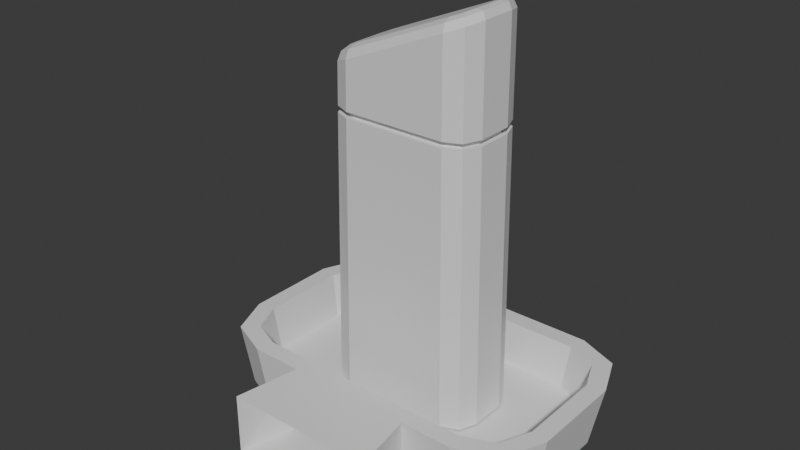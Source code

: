# Source: soapcup.blend  (saved by Blender 5.1.30; exported with 4.5.12 LTS)
import bpy
from mathutils import Matrix  # noqa: F401  (used for matrix-valued properties, if any)

bpy.ops.wm.read_factory_settings(use_empty=True)
scene = bpy.context.scene
scene.name = 'Scene'

# ---- collections
col_collection = bpy.data.collections.new('Collection'); scene.collection.children.link(col_collection)

# ---- materials (node trees are filled in below, after node groups)
mat_cup = bpy.data.materials.new('Cup')
mat_cup.alpha_threshold = 0.0
mat_cup.use_backface_culling_lightprobe_volume = False
mat_cup.roughness = 0.5
mat_cup.line_color = (0.0, 0.0, 0.0, 1.0)
mat_shampoo = bpy.data.materials.new('Shampoo')

# ---- material node trees
mat_cup.use_nodes = True; mat_cup.node_tree.nodes.clear()
_N = mat_cup.node_tree.nodes; _L = mat_cup.node_tree.links
n0 = _N.new('ShaderNodeOutputMaterial'); n0.name = 'Material Output'; n0.location = (200, 100)
n1 = _N.new('ShaderNodeBsdfPrincipled'); n1.name = 'Principled BSDF'; n1.location = (-200, 100)
_L.new(n1.outputs[0], n0.inputs[0])
n0.is_active_output = True
mat_shampoo.use_nodes = True; mat_shampoo.node_tree.nodes.clear()
_N = mat_shampoo.node_tree.nodes; _L = mat_shampoo.node_tree.links
n0 = _N.new('ShaderNodeBsdfPrincipled'); n0.name = 'Principled BSDF'; n0.location = (-200, 100)
n1 = _N.new('ShaderNodeOutputMaterial'); n1.name = 'Material Output'; n1.location = (200, 100)
_L.new(n0.outputs[0], n1.inputs[0])
n1.is_active_output = True

# ---- world
world_world = bpy.data.worlds.new('World'); scene.world = world_world
world_world.use_nodes = True; world_world.node_tree.nodes.clear()
_N = world_world.node_tree.nodes; _L = world_world.node_tree.links
n0 = _N.new('ShaderNodeOutputWorld'); n0.name = 'World Output'; n0.location = (200, 100)
n1 = _N.new('ShaderNodeBackground'); n1.name = 'Background'; n1.location = (-200, 100)
n1.inputs[0].default_value = (0.05088, 0.05088, 0.05088, 1.0)
_L.new(n1.outputs[0], n0.inputs[0])
n0.is_active_output = True
world_world.color = (0.05088, 0.05088, 0.05088)
world_world.sun_shadow_jitter_overblur = 0.0

# ---- meshes
me_cube_002 = bpy.data.meshes.new('Cube.002')
me_cube_002.from_pydata([(-0.03502, -0.08044, 0.01452), (0.03502, -0.08044, 0.01452), (0.02788, -0.04723, -0.01452), (-0.02788, -0.04723, -0.01452), (-0.02981, -0.04161, 0.01452), (0.02981, -0.04161, 0.01452), (-0.03502, -0.08044, -0.01452), (0.03502, -0.08044, -0.01452), (-0.05096, -0.04723, -0.01452), (-0.07669, -0.0215, -0.01452), (-0.06915, -0.03969, -0.01452), (-0.0736, -0.02083, 0.01452), (-0.05282, -0.04161, 0.01452), (-0.06751, -0.03552, 0.01452), (-0.07669, 0.02058, -0.01452), (-0.05096, 0.0463, -0.01452), (-0.06915, 0.03877, -0.01452), (-0.05282, 0.04161, 0.01452), (-0.0736, 0.02083, 0.01452), (-0.06751, 0.03552, 0.01452), (0.07669, -0.0215, -0.01452), (0.05096, -0.04723, -0.01452), (0.06915, -0.03969, -0.01452), (0.05282, -0.04161, 0.01452), (0.0736, -0.02083, 0.01452), (0.06751, -0.03552, 0.01452), (0.05096, 0.0463, -0.01452), (0.07669, 0.02058, -0.01452), (0.06915, 0.03877, -0.01452), (0.0736, 0.02083, 0.01452), (0.05282, 0.04161, 0.01452), (0.06751, 0.03552, 0.01452), (0.02981, -0.05, 0.01452), (-0.02981, -0.05, 0.01452), (-0.05449, -0.05, 0.01452), (-0.07394, -0.04194, 0.01452), (-0.08199, -0.02249, 0.01452), (-0.07394, 0.04194, 0.01452), (-0.05449, 0.05, 0.01452), (-0.08199, 0.02249, 0.01452), (0.07394, 0.04194, 0.01452), (0.08199, 0.02249, 0.01452), (0.05449, 0.05, 0.01452), (0.07394, -0.04194, 0.01452), (0.05449, -0.05, 0.01452), (0.08199, -0.02249, 0.01452), (0.02849, -0.04003, -0.007169), (-0.02849, -0.04003, -0.007169), (-0.05048, -0.04003, -0.007169), (-0.06452, -0.03421, -0.007169), (-0.07034, -0.02017, -0.007169), (-0.06452, 0.03368, -0.007169), (-0.05048, 0.0395, -0.007169), (-0.07034, 0.01964, -0.007169), (0.06452, 0.03368, -0.007169), (0.07034, 0.01964, -0.007169), (0.05048, 0.0395, -0.007169), (0.06452, -0.03421, -0.007169), (0.05048, -0.04003, -0.007169), (0.07034, -0.02017, -0.007169)], [], [(2, 32, 1, 7), (32, 33, 0, 1), (33, 3, 6, 0), (3, 2, 7, 6), (8, 34, 35, 10), (10, 35, 36, 9), (38, 15, 16, 37), (37, 16, 14, 39), (41, 27, 28, 40), (40, 28, 26, 42), (44, 21, 22, 43), (43, 22, 20, 45), (14, 16, 15, 26, 28, 27, 20, 22, 21, 2, 3, 8, 10, 9), (9, 36, 39, 14), (3, 33, 34, 8), (31, 30, 56, 54), (15, 38, 42, 26), (27, 41, 45, 20), (21, 44, 32, 2), (5, 4, 33, 32), (12, 13, 35, 34), (13, 11, 36, 35), (19, 17, 38, 37), (18, 19, 37, 39), (31, 29, 41, 40), (30, 31, 40, 42), (25, 23, 44, 43), (24, 25, 43, 45), (11, 18, 39, 36), (4, 12, 34, 33), (29, 24, 45, 41), (17, 30, 42, 38), (23, 5, 32, 44), (55, 54, 56, 52, 51, 53, 50, 49, 48, 47, 46, 58, 57, 59), (23, 25, 57, 58), (4, 5, 46, 47), (25, 24, 59, 57), (13, 12, 48, 49), (18, 11, 50, 53), (11, 13, 49, 50), (12, 4, 47, 48), (17, 19, 51, 52), (24, 29, 55, 59), (19, 18, 53, 51), (30, 17, 52, 56), (29, 31, 54, 55), (5, 23, 58, 46)])
_uv = me_cube_002.uv_layers.new(name='UVMap')
_uv.uv.foreach_set('vector', [0.9718, 0.5126, 0.9462, 0.6032, 0.8482, 0.5865, 0.8639, 0.4943, 0.9462, 0.6032, 0.9462, 0.7952, 0.8482, 0.8119, 0.8482, 0.5865, 0.9462, 0.7952, 0.9718, 0.8858, 0.8639, 0.9041, 0.8482, 0.8119, 0.6987, 0.1573, 0.6987, 0.3368, 0.5918, 0.3598, 0.5918, 0.1343, 0.5082, 0.0772, 0.4316, 0.1652, 0.3794, 0.124, 0.4271, 0.02995, 0.4271, 0.02995, 0.3794, 0.124, 0.3224, 0.1019, 0.3365, 0.0001691, 0.1054, 0.1849, 0.005446, 0.1622, 0.06438, 0.06875, 0.139, 0.1348, 0.139, 0.1348, 0.06438, 0.06875, 0.1558, 0.006132, 0.186, 0.09016, 0.1821, 0.6778, 0.1493, 0.7629, 0.05745, 0.6968, 0.1346, 0.6314, 0.1346, 0.6314, 0.05745, 0.6968, 0.0001691, 0.6, 0.1012, 0.5804, 0.4308, 0.6077, 0.5079, 0.696, 0.4261, 0.7438, 0.379, 0.6491, 0.379, 0.6491, 0.4261, 0.7438, 0.3337, 0.7733, 0.3219, 0.6703, 0.917, 0.0001691, 0.9756, 0.02443, 0.9998, 0.08299, 0.9998, 0.4111, 0.9756, 0.4697, 0.917, 0.494, 0.7815, 0.494, 0.723, 0.4697, 0.6987, 0.4111, 0.6987, 0.3368, 0.6987, 0.1573, 0.6987, 0.08299, 0.723, 0.02443, 0.7815, 0.0001691, 0.3365, 0.0001691, 0.3224, 0.1019, 0.186, 0.09016, 0.1558, 0.006132, 0.5914, 0.1452, 0.4985, 0.2448, 0.4316, 0.1652, 0.5082, 0.0772, 0.1512, 0.6119, 0.1199, 0.565, 0.17, 0.5344, 0.1875, 0.5668, 0.005446, 0.1622, 0.1054, 0.1849, 0.1012, 0.5804, 0.0001691, 0.6, 0.1493, 0.7629, 0.1821, 0.6778, 0.3219, 0.6703, 0.3337, 0.7733, 0.5079, 0.696, 0.4308, 0.6077, 0.4972, 0.5271, 0.5914, 0.627, 0.46, 0.5088, 0.4618, 0.2628, 0.4985, 0.2448, 0.4972, 0.5271, 0.4135, 0.1857, 0.3695, 0.1476, 0.3794, 0.124, 0.4316, 0.1652, 0.3695, 0.1476, 0.3205, 0.1281, 0.3224, 0.1019, 0.3794, 0.124, 0.1551, 0.1542, 0.1245, 0.2, 0.1054, 0.1849, 0.139, 0.1348, 0.1984, 0.1239, 0.1551, 0.1542, 0.139, 0.1348, 0.186, 0.09016, 0.1512, 0.6119, 0.1954, 0.6439, 0.1821, 0.6778, 0.1346, 0.6314, 0.1199, 0.565, 0.1512, 0.6119, 0.1346, 0.6314, 0.1012, 0.5804, 0.3697, 0.6255, 0.4126, 0.5872, 0.4308, 0.6077, 0.379, 0.6491, 0.321, 0.6445, 0.3697, 0.6255, 0.379, 0.6491, 0.3219, 0.6703, 0.3205, 0.1281, 0.1984, 0.1239, 0.186, 0.09016, 0.3224, 0.1019, 0.4618, 0.2628, 0.4135, 0.1857, 0.4316, 0.1652, 0.4985, 0.2448, 0.1954, 0.6439, 0.321, 0.6445, 0.3219, 0.6703, 0.1821, 0.6778, 0.1245, 0.2, 0.1199, 0.565, 0.1012, 0.5804, 0.1054, 0.1849, 0.4126, 0.5872, 0.46, 0.5088, 0.4972, 0.5271, 0.4308, 0.6077, 0.7839, 0.4943, 0.8291, 0.513, 0.8478, 0.5582, 0.8478, 0.8833, 0.8291, 0.9285, 0.7839, 0.9472, 0.6557, 0.9472, 0.6105, 0.9285, 0.5918, 0.8833, 0.5918, 0.8125, 0.5918, 0.629, 0.5918, 0.5582, 0.6105, 0.513, 0.6557, 0.4943, 0.4126, 0.5872, 0.3697, 0.6255, 0.3459, 0.5761, 0.3653, 0.5434, 0.4618, 0.2628, 0.46, 0.5088, 0.3828, 0.4793, 0.3865, 0.2906, 0.3697, 0.6255, 0.321, 0.6445, 0.3163, 0.5889, 0.3459, 0.5761, 0.3695, 0.1476, 0.4135, 0.1857, 0.3676, 0.23, 0.3433, 0.1992, 0.1984, 0.1239, 0.3205, 0.1281, 0.312, 0.1848, 0.2168, 0.1828, 0.3205, 0.1281, 0.3695, 0.1476, 0.3433, 0.1992, 0.312, 0.1848, 0.4135, 0.1857, 0.4618, 0.2628, 0.3865, 0.2906, 0.3676, 0.23, 0.1245, 0.2, 0.1551, 0.1542, 0.19, 0.1975, 0.1761, 0.2289, 0.321, 0.6445, 0.1954, 0.6439, 0.2159, 0.5842, 0.3163, 0.5889, 0.1551, 0.1542, 0.1984, 0.1239, 0.2168, 0.1828, 0.19, 0.1975, 0.1199, 0.565, 0.1245, 0.2, 0.1761, 0.2289, 0.17, 0.5344, 0.1954, 0.6439, 0.1512, 0.6119, 0.1875, 0.5668, 0.2159, 0.5842, 0.46, 0.5088, 0.4126, 0.5872, 0.3653, 0.5434, 0.3828, 0.4793])
me_cube_002.materials.append(mat_cup)
me_cube_002.update()
me_cube_003 = bpy.data.meshes.new('Cube.003')
me_cube_003.from_pydata([(-0.02615, -0.01998, -0.006579), (-0.03769, -0.008441, -0.006579), (-0.03431, -0.0166, -0.006579), (-0.03292, -0.007513, 0.1238), (-0.03286, -0.007513, 0.1266), (-0.03286, 0.007513, 0.1266), (-0.03769, 0.008441, -0.006579), (-0.02615, 0.01998, -0.006579), (-0.03431, 0.0166, -0.006579), (-0.03292, 0.007513, 0.1238), (-0.02992, 0.01478, 0.1266), (-0.02997, 0.01478, 0.1238), (0.03769, -0.008441, -0.006579), (0.02615, -0.01998, -0.006579), (0.03431, -0.0166, -0.006579), (-0.02284, 0.01778, 0.1238), (-0.0228, 0.01778, 0.1266), (-0.02997, -0.01478, 0.1238), (0.02615, 0.01998, -0.006579), (0.03769, 0.008441, -0.006579), (0.03431, 0.0166, -0.006579), (-0.02992, -0.01478, 0.1266), (-0.0228, -0.01778, 0.1266), (-0.02284, -0.01778, 0.1238), (-0.03003, -0.007418, 0.1519), (-0.03487, -0.008441, 0.1445), (-0.03341, -0.008141, 0.1489), (-0.02318, -0.01484, 0.1547), (-0.02419, -0.01998, 0.1489), (-0.02387, -0.01847, 0.1529), (-0.02802, -0.01267, 0.1527), (-0.03174, -0.0166, 0.1458), (-0.03061, -0.01545, 0.15), (-0.02318, 0.01484, 0.1547), (-0.02419, 0.01998, 0.1489), (-0.02387, 0.01847, 0.1529), (-0.03003, 0.007418, 0.1519), (-0.03487, 0.008441, 0.1445), (-0.03341, 0.008141, 0.1489), (-0.02802, 0.01267, 0.1527), (-0.03174, 0.0166, 0.1458), (-0.03061, 0.01545, 0.15), (0.02318, -0.01484, 0.1741), (0.02418, -0.01998, 0.1692), (0.02386, -0.01847, 0.1728), (0.03003, -0.007418, 0.177), (0.03485, -0.008441, 0.1736), (0.03341, -0.008141, 0.1768), (0.02802, -0.01267, 0.1761), (0.03173, -0.0166, 0.1723), (0.03061, -0.01545, 0.1756), (0.03003, 0.007418, 0.177), (0.03485, 0.008441, 0.1736), (0.03341, 0.008141, 0.1768), (0.02318, 0.01484, 0.1741), (0.02418, 0.01998, 0.1692), (0.02386, 0.01847, 0.1728), (0.02802, 0.01267, 0.1761), (0.03173, 0.0166, 0.1723), (0.03061, 0.01545, 0.1756), (0.03219, 0.0166, 0.1238), (0.03216, 0.0166, 0.1266), (0.03533, 0.008441, 0.1266), (0.03536, 0.008441, 0.1238), (0.03536, -0.008441, 0.1238), (0.03533, -0.008441, 0.1266), (0.03219, -0.0166, 0.1238), (0.03216, -0.0166, 0.1266), (0.02454, 0.01998, 0.1238), (0.02451, 0.01998, 0.1266), (-0.0322, 0.0166, 0.1238), (-0.03215, 0.0166, 0.1266), (-0.02451, 0.01998, 0.1266), (-0.02454, 0.01998, 0.1238), (-0.02454, -0.01998, 0.1238), (-0.02451, -0.01998, 0.1266), (0.02451, -0.01998, 0.1266), (0.02454, -0.01998, 0.1238), (-0.03538, 0.008441, 0.1238), (-0.03532, 0.008441, 0.1266), (-0.03532, -0.008441, 0.1266), (-0.03538, -0.008441, 0.1238), (-0.03215, -0.0166, 0.1266), (-0.0322, -0.0166, 0.1238), (0.0228, -0.01778, 0.1266), (0.02283, -0.01778, 0.1238), (0.02995, -0.01478, 0.1238), (0.02992, -0.01478, 0.1266), (0.03291, -0.007513, 0.1238), (0.03287, -0.007513, 0.1266), (0.03287, 0.007513, 0.1266), (0.03291, 0.007513, 0.1238), (0.02995, 0.01478, 0.1238), (0.02992, 0.01478, 0.1266), (0.02283, 0.01778, 0.1238), (0.0228, 0.01778, 0.1266)], [], [(72, 69, 95, 16), (77, 66, 86, 85), (74, 77, 85, 23), (70, 78, 9, 11), (78, 81, 3, 9), (71, 72, 16, 10), (80, 79, 5, 4), (16, 95, 94, 15), (91, 92, 93, 90), (85, 86, 87, 84), (21, 4, 3, 17), (15, 11, 10, 16), (27, 30, 32, 29), (29, 32, 31, 28), (30, 24, 26, 32), (32, 26, 25, 31), (39, 33, 35, 41), (41, 35, 34, 40), (36, 39, 41, 38), (38, 41, 40, 37), (57, 51, 53, 59), (59, 53, 52, 58), (54, 57, 59, 56), (56, 59, 58, 55), (48, 42, 44, 50), (50, 44, 43, 49), (45, 48, 50, 47), (47, 50, 49, 46), (24, 36, 38, 26), (26, 38, 37, 25), (42, 27, 29, 44), (44, 29, 28, 43), (46, 52, 53, 47), (47, 53, 51, 45), (55, 34, 35, 56), (56, 35, 33, 54), (51, 57, 54, 33, 39, 36, 24, 30, 27, 42, 48, 45), (63, 60, 92, 91), (75, 82, 21, 22), (76, 75, 22, 84), (65, 67, 87, 89), (69, 61, 93, 95), (90, 89, 88, 91), (84, 22, 23, 85), (92, 94, 95, 93), (86, 88, 89, 87), (4, 5, 9, 3), (11, 9, 5, 10), (22, 21, 17, 23), (81, 83, 17, 3), (64, 63, 91, 88), (66, 64, 88, 86), (73, 70, 11, 15), (60, 68, 94, 92), (62, 65, 89, 90), (67, 76, 84, 87), (61, 62, 90, 93), (82, 80, 4, 21), (68, 73, 15, 94), (83, 74, 23, 17), (79, 71, 10, 5), (60, 20, 18, 68), (63, 19, 20, 60), (58, 61, 69, 55), (52, 62, 61, 58), (19, 63, 64, 12), (62, 52, 46, 65), (66, 14, 12, 64), (49, 67, 65, 46), (77, 13, 14, 66), (43, 76, 67, 49), (72, 34, 55, 69), (7, 73, 68, 18), (73, 7, 8, 70), (40, 71, 79, 37), (70, 8, 6, 78), (34, 72, 71, 40), (75, 28, 31, 82), (76, 43, 28, 75), (13, 77, 74, 0), (0, 74, 83, 2), (80, 25, 37, 79), (1, 81, 78, 6), (82, 31, 25, 80), (2, 83, 81, 1)])
_uv = me_cube_003.uv_layers.new(name='UVMap')
_uv.uv.foreach_set('vector', [0.6599, 0.3687, 0.4568, 0.1815, 0.4718, 0.1744, 0.6664, 0.3531, 0.3115, 0.9575, 0.3378, 0.9367, 0.3439, 0.9461, 0.3169, 0.9689, 0.8144, 0.6173, 0.9843, 0.5129, 0.9832, 0.5243, 0.8239, 0.6238, 0.6705, 0.709, 0.6999, 0.6905, 0.7071, 0.699, 0.676, 0.7189, 0.6999, 0.6905, 0.7575, 0.6532, 0.7622, 0.6632, 0.7071, 0.699, 0.692, 0.4076, 0.6599, 0.3687, 0.6664, 0.3531, 0.7045, 0.3957, 0.7791, 0.5392, 0.7247, 0.4499, 0.74, 0.4424, 0.7921, 0.5292, 0.6529, 0.7502, 0.4947, 0.8561, 0.4878, 0.8458, 0.6458, 0.7396, 0.4275, 0.8874, 0.4575, 0.866, 0.4651, 0.8767, 0.4349, 0.8977, 0.3169, 0.9689, 0.3439, 0.9461, 0.3518, 0.9564, 0.325, 0.9788, 0.8002, 0.6539, 0.7693, 0.6739, 0.7622, 0.6632, 0.793, 0.6429, 0.6458, 0.7396, 0.676, 0.7189, 0.6832, 0.73, 0.6529, 0.7502, 0.6644, 0.6968, 0.6592, 0.6574, 0.6854, 0.6472, 0.6884, 0.6917, 0.6884, 0.6917, 0.6854, 0.6472, 0.7068, 0.6357, 0.7104, 0.6828, 0.6592, 0.6574, 0.6395, 0.6214, 0.6647, 0.6061, 0.6854, 0.6472, 0.6854, 0.6472, 0.6647, 0.6061, 0.6881, 0.5913, 0.7068, 0.6357, 0.5738, 0.5, 0.5498, 0.483, 0.5593, 0.4666, 0.5915, 0.4845, 0.5915, 0.4845, 0.5593, 0.4666, 0.5723, 0.4521, 0.6089, 0.4717, 0.5848, 0.5341, 0.5738, 0.5, 0.5915, 0.4845, 0.6126, 0.5199, 0.6126, 0.5199, 0.5915, 0.4845, 0.6089, 0.4717, 0.6372, 0.5069, 0.2442, 0.3772, 0.2042, 0.3574, 0.2152, 0.3395, 0.2542, 0.3572, 0.2542, 0.3572, 0.2152, 0.3395, 0.2256, 0.3229, 0.2642, 0.3427, 0.2788, 0.386, 0.2442, 0.3772, 0.2542, 0.3572, 0.2899, 0.3698, 0.2899, 0.3698, 0.2542, 0.3572, 0.2642, 0.3427, 0.3041, 0.3557, 0.1021, 0.2685, 0.07384, 0.2442, 0.08311, 0.2214, 0.1144, 0.2516, 0.1144, 0.2516, 0.08311, 0.2214, 0.09437, 0.199, 0.123, 0.2362, 0.1289, 0.298, 0.1021, 0.2685, 0.1144, 0.2516, 0.1421, 0.2828, 0.1421, 0.2828, 0.1144, 0.2516, 0.123, 0.2362, 0.1542, 0.2684, 0.6395, 0.6214, 0.5848, 0.5341, 0.6126, 0.5199, 0.6647, 0.6061, 0.6647, 0.6061, 0.6126, 0.5199, 0.6372, 0.5069, 0.6881, 0.5913, 0.6819, 0.9873, 0.6644, 0.6968, 0.6884, 0.6917, 0.7045, 0.9867, 0.7045, 0.9867, 0.6884, 0.6917, 0.7104, 0.6828, 0.7262, 0.9791, 0.1542, 0.2684, 0.2256, 0.3229, 0.2152, 0.3395, 0.1421, 0.2828, 0.1421, 0.2828, 0.2152, 0.3395, 0.2042, 0.3574, 0.1289, 0.298, 0.3041, 0.3557, 0.5723, 0.4521, 0.5593, 0.4666, 0.2899, 0.3698, 0.2899, 0.3698, 0.5593, 0.4666, 0.5498, 0.483, 0.2788, 0.386, 0.221, 0.4074, 0.2442, 0.3772, 0.2788, 0.386, 0.5498, 0.483, 0.5738, 0.5, 0.5848, 0.5341, 0.5535, 0.6188, 0.5301, 0.6441, 0.4955, 0.6455, 0.2198, 0.5477, 0.1945, 0.5252, 0.1925, 0.4915, 0.4224, 0.8775, 0.4504, 0.8573, 0.4575, 0.866, 0.4275, 0.8874, 0.8225, 0.6255, 0.8009, 0.5843, 0.8159, 0.5781, 0.8388, 0.6251, 0.9441, 0.8758, 0.8225, 0.6255, 0.8388, 0.6251, 0.9513, 0.8615, 0.306, 0.06609, 0.2679, 0.03971, 0.276, 0.02734, 0.3163, 0.05545, 0.4568, 0.1815, 0.4186, 0.152, 0.4298, 0.1401, 0.4718, 0.1744, 0.4349, 0.8977, 0.381, 0.9354, 0.3738, 0.9251, 0.4275, 0.8874, 0.9892, 0.5341, 0.8305, 0.6342, 0.8239, 0.6238, 0.9832, 0.5243, 0.4575, 0.866, 0.4878, 0.8458, 0.4947, 0.8561, 0.4651, 0.8767, 0.3439, 0.9461, 0.3738, 0.9251, 0.381, 0.9354, 0.3518, 0.9564, 0.7693, 0.6739, 0.7139, 0.7098, 0.7071, 0.699, 0.7622, 0.6632, 0.676, 0.7189, 0.7071, 0.699, 0.7139, 0.7098, 0.6832, 0.73, 0.8305, 0.6342, 0.8002, 0.6539, 0.793, 0.6429, 0.8239, 0.6238, 0.7575, 0.6532, 0.7862, 0.634, 0.793, 0.6429, 0.7622, 0.6632, 0.3663, 0.917, 0.4224, 0.8775, 0.4275, 0.8874, 0.3738, 0.9251, 0.3378, 0.9367, 0.3663, 0.917, 0.3738, 0.9251, 0.3439, 0.9461, 0.6437, 0.7281, 0.6705, 0.709, 0.676, 0.7189, 0.6458, 0.7396, 0.4504, 0.8573, 0.478, 0.8396, 0.4878, 0.8458, 0.4575, 0.866, 0.3797, 0.1206, 0.306, 0.06609, 0.3163, 0.05545, 0.3872, 0.1071, 0.2679, 0.03971, 0.2328, 0.01197, 0.2401, -0.00333, 0.276, 0.02734, 0.4186, 0.152, 0.3797, 0.1206, 0.3872, 0.1071, 0.4298, 0.1401, 0.8009, 0.5843, 0.7791, 0.5392, 0.7921, 0.5292, 0.8159, 0.5781, 0.478, 0.8396, 0.6437, 0.7281, 0.6458, 0.7396, 0.4878, 0.8458, 0.7862, 0.634, 0.8144, 0.6173, 0.8239, 0.6238, 0.793, 0.6429, 0.7247, 0.4499, 0.692, 0.4076, 0.7045, 0.3957, 0.74, 0.4424, 0.4504, 0.8573, 0.1462, 0.4239, 0.1759, 0.4035, 0.478, 0.8396, 0.4224, 0.8775, 0.1167, 0.4444, 0.1462, 0.4239, 0.4504, 0.8573, 0.2642, 0.3427, 0.4186, 0.152, 0.4568, 0.1815, 0.3041, 0.3557, 0.2256, 0.3229, 0.3797, 0.1206, 0.4186, 0.152, 0.2642, 0.3427, 0.1167, 0.4444, 0.4224, 0.8775, 0.3663, 0.917, 0.06071, 0.4841, 0.3797, 0.1206, 0.2256, 0.3229, 0.1542, 0.2684, 0.306, 0.06609, 0.3378, 0.9367, 0.03155, 0.5051, 0.06071, 0.4841, 0.3663, 0.917, 0.123, 0.2362, 0.2679, 0.03971, 0.306, 0.06609, 0.1542, 0.2684, 0.3115, 0.9575, 0.002591, 0.5263, 0.03155, 0.5051, 0.3378, 0.9367, 0.09437, 0.199, 0.2328, 0.01197, 0.2679, 0.03971, 0.123, 0.2362, 0.6599, 0.3687, 0.5723, 0.4521, 0.3041, 0.3557, 0.4568, 0.1815, 0.3522, 0.2843, 0.6437, 0.7281, 0.478, 0.8396, 0.1759, 0.4035, 0.6437, 0.7281, 0.3522, 0.2843, 0.3822, 0.2644, 0.6705, 0.709, 0.6089, 0.4717, 0.692, 0.4076, 0.7247, 0.4499, 0.6372, 0.5069, 0.6705, 0.709, 0.3822, 0.2644, 0.4124, 0.2448, 0.6999, 0.6905, 0.5723, 0.4521, 0.6599, 0.3687, 0.692, 0.4076, 0.6089, 0.4717, 0.8225, 0.6255, 0.7104, 0.6828, 0.7068, 0.6357, 0.8009, 0.5843, 0.9441, 0.8758, 0.7262, 0.9791, 0.7104, 0.6828, 0.8225, 0.6255, 0.7121, 0.05825, 0.9843, 0.5129, 0.8144, 0.6173, 0.5311, 0.1696, 0.5311, 0.1696, 0.8144, 0.6173, 0.7862, 0.634, 0.5006, 0.1885, 0.7791, 0.5392, 0.6881, 0.5913, 0.6372, 0.5069, 0.7247, 0.4499, 0.4702, 0.2077, 0.7575, 0.6532, 0.6999, 0.6905, 0.4124, 0.2448, 0.8009, 0.5843, 0.7068, 0.6357, 0.6881, 0.5913, 0.7791, 0.5392, 0.5006, 0.1885, 0.7862, 0.634, 0.7575, 0.6532, 0.4702, 0.2077])
me_cube_003.materials.append(mat_shampoo)
me_cube_003.update()

# ---- objects
ob_soap_cup = bpy.data.objects.new('Soap Cup', me_cube_002)
ob_shampoo = bpy.data.objects.new('Shampoo', me_cube_003)

# ---- transforms, parenting, visibility, modifiers, constraints
ob_soap_cup.location = (0.0, 0.0, 0.0)
ob_shampoo.location = (0.0, 0.0, 0.0)

# ---- collection membership
col_collection.objects.link(ob_soap_cup)
col_collection.objects.link(ob_shampoo)

# ---- scene / render settings (as saved in the file)
scene.frame_start = 1; scene.frame_end = 250; scene.frame_set(1)
scene.render.engine = 'BLENDER_EEVEE_NEXT'
scene.render.bake_bias = 0.0
scene.render.bake_samples = 0
scene.cycles.sampling_pattern = 'TABULATED_SOBOL'
scene.eevee.use_volume_custom_range = False
bpy.context.view_layer.update()

# ---- added for rendering (the .blend has no active camera and no usable light): camera, sun
cam_auto = bpy.data.cameras.new('AutoCamera')
cam_auto.lens = 50.0
cam_auto.sensor_width = 36.0
cam_auto.clip_end = 1000.0
ob_auto_camera = bpy.data.objects.new('AutoCamera', cam_auto)
scene.collection.objects.link(ob_auto_camera)
ob_auto_camera.location = (0.262629, -0.330377, 0.291322)
ob_auto_camera.rotation_euler = (1.09748, -7.21219e-08, 0.694738)
scene.camera = ob_auto_camera
light_auto_sun = bpy.data.lights.new('AutoSun', 'SUN')
light_auto_sun.energy = 3.0
light_auto_sun.angle = 0.0523599
ob_auto_sun = bpy.data.objects.new('AutoSun', light_auto_sun)
scene.collection.objects.link(ob_auto_sun)
ob_auto_sun.rotation_euler = (0.872665, 0.174533, 0.523599)
bpy.context.view_layer.update()
